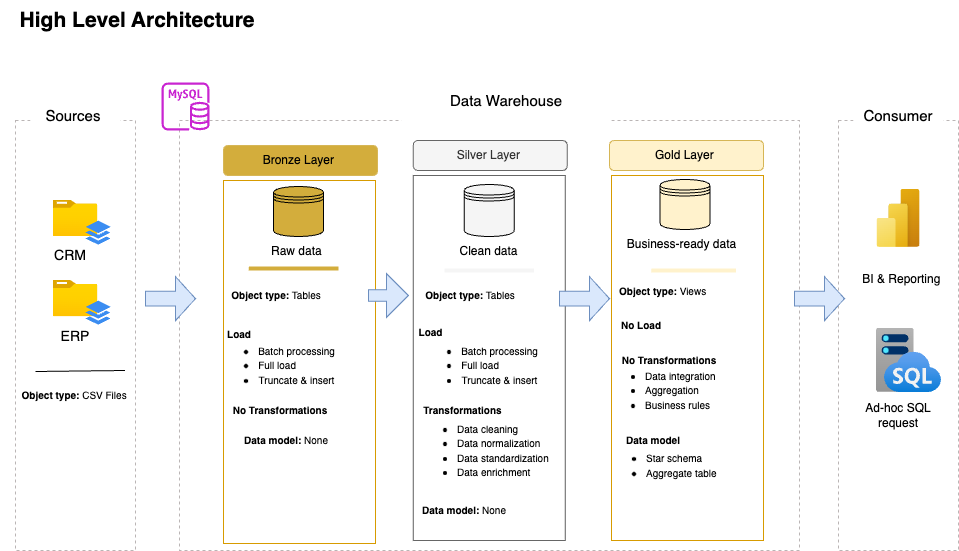

The diagram above was exported from draw.io. Its source (the exported page's mxGraphModel, read from the mxfile embedded in the PNG):
<mxGraphModel dx="1174" dy="702" grid="0" gridSize="10" guides="1" tooltips="1" connect="1" arrows="1" fold="1" page="1" pageScale="1" pageWidth="1100" pageHeight="850" background="#ffffff" math="0" shadow="0">
  <root>
    <mxCell id="0" />
    <mxCell id="1" parent="0" />
    <mxCell id="wautnwPXuiaogT2aWil_-1" value="&lt;b&gt;&lt;font style=&quot;font-size: 21px;&quot;&gt;High Level Architecture&amp;nbsp;&lt;/font&gt;&lt;/b&gt;" style="rounded=0;whiteSpace=wrap;html=1;fillColor=none;strokeColor=none;" vertex="1" parent="1">
      <mxGeometry x="11" y="10" width="280" height="40" as="geometry" />
    </mxCell>
    <mxCell id="wautnwPXuiaogT2aWil_-2" value="" style="rounded=0;whiteSpace=wrap;html=1;dashed=1;strokeColor=light-dark(#bab5b5, #ededed);" vertex="1" parent="1">
      <mxGeometry x="26" y="130" width="120" height="430" as="geometry" />
    </mxCell>
    <mxCell id="wautnwPXuiaogT2aWil_-3" value="&lt;font style=&quot;font-size: 15px;&quot;&gt;Sources&amp;nbsp;&lt;/font&gt;" style="rounded=0;whiteSpace=wrap;html=1;strokeColor=none;fillColor=default;" vertex="1" parent="1">
      <mxGeometry x="41" y="110" width="90" height="30" as="geometry" />
    </mxCell>
    <mxCell id="wautnwPXuiaogT2aWil_-5" value="" style="rounded=0;whiteSpace=wrap;html=1;dashed=1;strokeColor=light-dark(#bab5b5, #ededed);fillColor=light-dark(#ffffff, #1a1a1a);" vertex="1" parent="1">
      <mxGeometry x="190" y="130" width="620" height="430" as="geometry" />
    </mxCell>
    <mxCell id="wautnwPXuiaogT2aWil_-6" value="" style="rounded=0;whiteSpace=wrap;html=1;dashed=1;strokeColor=light-dark(#bab5b5, #ededed);" vertex="1" parent="1">
      <mxGeometry x="849" y="130" width="120" height="430" as="geometry" />
    </mxCell>
    <mxCell id="wautnwPXuiaogT2aWil_-7" value="&lt;font style=&quot;font-size: 15px;&quot;&gt;Consumer&lt;/font&gt;" style="rounded=0;whiteSpace=wrap;html=1;strokeColor=none;fillColor=default;" vertex="1" parent="1">
      <mxGeometry x="864" y="110" width="90" height="30" as="geometry" />
    </mxCell>
    <mxCell id="wautnwPXuiaogT2aWil_-8" value="&lt;font style=&quot;font-size: 15px;&quot;&gt;Data Warehouse&lt;/font&gt;" style="rounded=0;whiteSpace=wrap;html=1;strokeColor=none;fillColor=default;" vertex="1" parent="1">
      <mxGeometry x="411.75" y="70" width="210" height="80" as="geometry" />
    </mxCell>
    <mxCell id="wautnwPXuiaogT2aWil_-9" value="Bronze Layer&amp;nbsp;" style="rounded=1;whiteSpace=wrap;html=1;fillColor=light-dark(#d3ad3c, #281d00);strokeColor=#d6b656;" vertex="1" parent="1">
      <mxGeometry x="234" y="155" width="154" height="30" as="geometry" />
    </mxCell>
    <mxCell id="wautnwPXuiaogT2aWil_-10" value="" style="rounded=0;whiteSpace=wrap;html=1;fillColor=light-dark(#ffffff, #281d00);strokeColor=#d79b00;" vertex="1" parent="1">
      <mxGeometry x="234" y="190" width="152" height="363" as="geometry" />
    </mxCell>
    <mxCell id="wautnwPXuiaogT2aWil_-14" value="Silver Layer&amp;nbsp;" style="rounded=1;whiteSpace=wrap;html=1;fillColor=#f5f5f5;strokeColor=#666666;fontColor=#333333;" vertex="1" parent="1">
      <mxGeometry x="423.75" y="150" width="154" height="30" as="geometry" />
    </mxCell>
    <mxCell id="wautnwPXuiaogT2aWil_-15" value="" style="rounded=0;whiteSpace=wrap;html=1;fillColor=light-dark(#ffffff, #1a1a1a);strokeColor=#666666;fontColor=#333333;" vertex="1" parent="1">
      <mxGeometry x="423.75" y="185" width="152" height="365" as="geometry" />
    </mxCell>
    <mxCell id="wautnwPXuiaogT2aWil_-16" value="Gold Layer&amp;nbsp;" style="rounded=1;whiteSpace=wrap;html=1;fillColor=#fff2cc;strokeColor=#d6b656;" vertex="1" parent="1">
      <mxGeometry x="620" y="150" width="154" height="30" as="geometry" />
    </mxCell>
    <mxCell id="wautnwPXuiaogT2aWil_-17" value="" style="rounded=0;whiteSpace=wrap;html=1;fillColor=light-dark(#ffffff, #1a1a1a);strokeColor=#d79b00;" vertex="1" parent="1">
      <mxGeometry x="622" y="185" width="152" height="365" as="geometry" />
    </mxCell>
    <mxCell id="wautnwPXuiaogT2aWil_-22" value="CRM" style="rounded=0;whiteSpace=wrap;html=1;fontSize=14;strokeColor=none;fillColor=none;" vertex="1" parent="1">
      <mxGeometry x="41" y="250" width="80" height="30" as="geometry" />
    </mxCell>
    <mxCell id="wautnwPXuiaogT2aWil_-24" value="ERP" style="rounded=0;whiteSpace=wrap;html=1;fontSize=14;strokeColor=none;" vertex="1" parent="1">
      <mxGeometry x="46" y="334.25" width="80" height="23.77" as="geometry" />
    </mxCell>
    <mxCell id="wautnwPXuiaogT2aWil_-25" value="" style="endArrow=none;html=1;rounded=0;" edge="1" parent="1">
      <mxGeometry width="50" height="50" relative="1" as="geometry">
        <mxPoint x="135.5" y="380" as="sourcePoint" />
        <mxPoint x="46" y="381" as="targetPoint" />
      </mxGeometry>
    </mxCell>
    <mxCell id="wautnwPXuiaogT2aWil_-26" value="&lt;font style=&quot;font-size: 10px;&quot;&gt;&lt;b&gt;Object type: &lt;/b&gt;CSV Files&amp;nbsp;&lt;/font&gt;" style="text;html=1;align=center;verticalAlign=middle;whiteSpace=wrap;rounded=0;" vertex="1" parent="1">
      <mxGeometry x="27" y="390" width="119" height="30" as="geometry" />
    </mxCell>
    <mxCell id="wautnwPXuiaogT2aWil_-27" value="" style="image;aspect=fixed;html=1;points=[];align=center;fontSize=12;image=img/lib/azure2/general/Folder_Blank.svg;" vertex="1" parent="1">
      <mxGeometry x="63.67" y="290" width="44.65" height="36.23" as="geometry" />
    </mxCell>
    <mxCell id="wautnwPXuiaogT2aWil_-29" value="" style="sketch=0;html=1;aspect=fixed;strokeColor=none;shadow=0;fillColor=#3B8DF1;verticalAlign=top;labelPosition=center;verticalLabelPosition=bottom;shape=mxgraph.gcp2.files" vertex="1" parent="1">
      <mxGeometry x="96" y="310" width="25" height="24.25" as="geometry" />
    </mxCell>
    <mxCell id="wautnwPXuiaogT2aWil_-33" value="" style="image;aspect=fixed;html=1;points=[];align=center;fontSize=12;image=img/lib/azure2/general/Folder_Blank.svg;" vertex="1" parent="1">
      <mxGeometry x="63.67" y="209.76999999999998" width="44.65" height="36.23" as="geometry" />
    </mxCell>
    <mxCell id="wautnwPXuiaogT2aWil_-20" value="" style="sketch=0;html=1;aspect=fixed;strokeColor=none;shadow=0;fillColor=#3B8DF1;verticalAlign=top;labelPosition=center;verticalLabelPosition=bottom;shape=mxgraph.gcp2.files" vertex="1" parent="1">
      <mxGeometry x="96" y="230" width="25" height="24.25" as="geometry" />
    </mxCell>
    <mxCell id="wautnwPXuiaogT2aWil_-37" value="" style="shape=datastore;whiteSpace=wrap;html=1;fillColor=light-dark(#d3ad3c, #ededed);" vertex="1" parent="1">
      <mxGeometry x="284" y="196" width="50" height="50" as="geometry" />
    </mxCell>
    <mxCell id="wautnwPXuiaogT2aWil_-38" value="" style="shape=datastore;whiteSpace=wrap;html=1;fillColor=light-dark(#f5f5f5, #ededed);" vertex="1" parent="1">
      <mxGeometry x="474.75" y="194" width="50" height="52" as="geometry" />
    </mxCell>
    <mxCell id="wautnwPXuiaogT2aWil_-39" value="" style="shape=datastore;whiteSpace=wrap;html=1;fillColor=light-dark(#fff2cc, #ededed);" vertex="1" parent="1">
      <mxGeometry x="670.5" y="189" width="50" height="50" as="geometry" />
    </mxCell>
    <mxCell id="wautnwPXuiaogT2aWil_-40" value="Raw data&amp;nbsp;" style="text;html=1;align=center;verticalAlign=middle;whiteSpace=wrap;rounded=0;" vertex="1" parent="1">
      <mxGeometry x="279" y="246" width="60" height="30" as="geometry" />
    </mxCell>
    <mxCell id="wautnwPXuiaogT2aWil_-41" value="Clean data" style="text;html=1;align=center;verticalAlign=middle;whiteSpace=wrap;rounded=0;" vertex="1" parent="1">
      <mxGeometry x="467.25" y="246" width="65" height="30" as="geometry" />
    </mxCell>
    <mxCell id="wautnwPXuiaogT2aWil_-42" value="Business-ready data" style="text;html=1;align=center;verticalAlign=middle;whiteSpace=wrap;rounded=0;" vertex="1" parent="1">
      <mxGeometry x="635.75" y="239" width="112.5" height="30" as="geometry" />
    </mxCell>
    <mxCell id="wautnwPXuiaogT2aWil_-43" value="" style="endArrow=none;html=1;rounded=0;strokeColor=light-dark(#d3ad3c, #ededed);strokeWidth=4;" edge="1" parent="1">
      <mxGeometry width="50" height="50" relative="1" as="geometry">
        <mxPoint x="349" y="278" as="sourcePoint" />
        <mxPoint x="259.25" y="278" as="targetPoint" />
      </mxGeometry>
    </mxCell>
    <mxCell id="wautnwPXuiaogT2aWil_-44" value="" style="endArrow=none;html=1;rounded=0;strokeColor=light-dark(#f5f5f5, #ededed);strokeWidth=4;" edge="1" parent="1">
      <mxGeometry width="50" height="50" relative="1" as="geometry">
        <mxPoint x="544.5" y="280" as="sourcePoint" />
        <mxPoint x="455" y="280" as="targetPoint" />
      </mxGeometry>
    </mxCell>
    <mxCell id="wautnwPXuiaogT2aWil_-45" value="" style="endArrow=none;html=1;rounded=0;strokeColor=light-dark(#fff2cc, #ededed);strokeWidth=4;" edge="1" parent="1">
      <mxGeometry width="50" height="50" relative="1" as="geometry">
        <mxPoint x="746.5" y="280" as="sourcePoint" />
        <mxPoint x="661.75" y="280" as="targetPoint" />
      </mxGeometry>
    </mxCell>
    <mxCell id="wautnwPXuiaogT2aWil_-46" value="&lt;font style=&quot;font-size: 10px;&quot;&gt;&lt;b&gt;Object type: &lt;/b&gt;Tables&lt;/font&gt;" style="text;html=1;align=center;verticalAlign=middle;whiteSpace=wrap;rounded=0;" vertex="1" parent="1">
      <mxGeometry x="234.25" y="290" width="106.5" height="30" as="geometry" />
    </mxCell>
    <mxCell id="wautnwPXuiaogT2aWil_-47" value="&lt;font style=&quot;font-size: 10px;&quot;&gt;&lt;b&gt;Object type: &lt;/b&gt;Tables&lt;/font&gt;" style="text;html=1;align=center;verticalAlign=middle;whiteSpace=wrap;rounded=0;" vertex="1" parent="1">
      <mxGeometry x="425.5" y="290" width="112.37" height="30" as="geometry" />
    </mxCell>
    <mxCell id="wautnwPXuiaogT2aWil_-48" value="&lt;font style=&quot;font-size: 10px;&quot;&gt;&lt;b&gt;Object type: &lt;/b&gt;Views&amp;nbsp;&lt;/font&gt;" style="text;html=1;align=center;verticalAlign=middle;whiteSpace=wrap;rounded=0;" vertex="1" parent="1">
      <mxGeometry x="622" y="286.12" width="106" height="30" as="geometry" />
    </mxCell>
    <mxCell id="wautnwPXuiaogT2aWil_-49" value="&lt;div style=&quot;text-align: left;&quot;&gt;&lt;b style=&quot;font-size: 10px; background-color: transparent; color: light-dark(rgb(0, 0, 0), rgb(255, 255, 255));&quot;&gt;Load&lt;/b&gt;&lt;/div&gt;" style="text;html=1;align=center;verticalAlign=middle;whiteSpace=wrap;rounded=0;" vertex="1" parent="1">
      <mxGeometry x="200" y="334.25" width="100" height="20" as="geometry" />
    </mxCell>
    <mxCell id="wautnwPXuiaogT2aWil_-50" value="&lt;ul&gt;&lt;li&gt;&lt;span style=&quot;font-size: 10px; background-color: transparent; color: light-dark(rgb(0, 0, 0), rgb(255, 255, 255));&quot;&gt;Batch processing&lt;/span&gt;&lt;/li&gt;&lt;li style=&quot;text-align: left;&quot;&gt;&lt;span style=&quot;font-size: 10px; background-color: transparent; color: light-dark(rgb(0, 0, 0), rgb(255, 255, 255));&quot;&gt;Full load&lt;/span&gt;&lt;/li&gt;&lt;li&gt;&lt;span style=&quot;font-size: 10px;&quot;&gt;Truncate &amp;amp; insert&lt;/span&gt;&lt;/li&gt;&lt;/ul&gt;" style="text;html=1;align=center;verticalAlign=middle;whiteSpace=wrap;rounded=0;" vertex="1" parent="1">
      <mxGeometry x="221" y="360" width="133" height="30" as="geometry" />
    </mxCell>
    <mxCell id="wautnwPXuiaogT2aWil_-51" value="&lt;div style=&quot;text-align: left;&quot;&gt;&lt;b style=&quot;font-size: 10px; background-color: transparent; color: light-dark(rgb(0, 0, 0), rgb(255, 255, 255));&quot;&gt;No Transformations&lt;/b&gt;&lt;/div&gt;" style="text;html=1;align=center;verticalAlign=middle;whiteSpace=wrap;rounded=0;" vertex="1" parent="1">
      <mxGeometry x="240.75" y="410" width="100" height="20" as="geometry" />
    </mxCell>
    <mxCell id="wautnwPXuiaogT2aWil_-52" value="&lt;div style=&quot;text-align: left;&quot;&gt;&lt;b style=&quot;font-size: 10px; background-color: transparent; color: light-dark(rgb(0, 0, 0), rgb(255, 255, 255));&quot;&gt;Load&lt;/b&gt;&lt;/div&gt;" style="text;html=1;align=center;verticalAlign=middle;whiteSpace=wrap;rounded=0;" vertex="1" parent="1">
      <mxGeometry x="389" y="334.25" width="105" height="15.75" as="geometry" />
    </mxCell>
    <mxCell id="wautnwPXuiaogT2aWil_-53" value="&lt;ul&gt;&lt;li&gt;&lt;span style=&quot;font-size: 10px; background-color: transparent; color: light-dark(rgb(0, 0, 0), rgb(255, 255, 255));&quot;&gt;Batch processing&lt;/span&gt;&lt;/li&gt;&lt;li style=&quot;text-align: left;&quot;&gt;&lt;span style=&quot;font-size: 10px; background-color: transparent; color: light-dark(rgb(0, 0, 0), rgb(255, 255, 255));&quot;&gt;Full load&lt;/span&gt;&lt;/li&gt;&lt;li&gt;&lt;span style=&quot;font-size: 10px;&quot;&gt;Truncate &amp;amp; insert&lt;/span&gt;&lt;/li&gt;&lt;/ul&gt;" style="text;html=1;align=center;verticalAlign=middle;whiteSpace=wrap;rounded=0;" vertex="1" parent="1">
      <mxGeometry x="423.75" y="360" width="133" height="30" as="geometry" />
    </mxCell>
    <mxCell id="wautnwPXuiaogT2aWil_-54" value="&lt;div style=&quot;text-align: left;&quot;&gt;&lt;b style=&quot;font-size: 10px; background-color: transparent; color: light-dark(rgb(0, 0, 0), rgb(255, 255, 255));&quot;&gt;&amp;nbsp;Transformations&lt;/b&gt;&lt;/div&gt;" style="text;html=1;align=center;verticalAlign=middle;whiteSpace=wrap;rounded=0;" vertex="1" parent="1">
      <mxGeometry x="422" y="410" width="100" height="20" as="geometry" />
    </mxCell>
    <mxCell id="wautnwPXuiaogT2aWil_-55" value="&lt;div style=&quot;text-align: left;&quot;&gt;&lt;b style=&quot;font-size: 10px; background-color: transparent; color: light-dark(rgb(0, 0, 0), rgb(255, 255, 255));&quot;&gt;No Load&lt;/b&gt;&lt;/div&gt;" style="text;html=1;align=center;verticalAlign=middle;whiteSpace=wrap;rounded=0;" vertex="1" parent="1">
      <mxGeometry x="602" y="325" width="100" height="20" as="geometry" />
    </mxCell>
    <mxCell id="wautnwPXuiaogT2aWil_-57" value="&lt;div style=&quot;text-align: left;&quot;&gt;&lt;b style=&quot;font-size: 10px; background-color: transparent; color: light-dark(rgb(0, 0, 0), rgb(255, 255, 255));&quot;&gt;No Transformations&lt;/b&gt;&lt;/div&gt;" style="text;html=1;align=center;verticalAlign=middle;whiteSpace=wrap;rounded=0;" vertex="1" parent="1">
      <mxGeometry x="630" y="360" width="100" height="20" as="geometry" />
    </mxCell>
    <mxCell id="wautnwPXuiaogT2aWil_-58" value="&lt;ul&gt;&lt;li&gt;&lt;span style=&quot;font-size: 10px; background-color: transparent; color: light-dark(rgb(0, 0, 0), rgb(255, 255, 255));&quot;&gt;Data cleaning&lt;/span&gt;&lt;/li&gt;&lt;li style=&quot;&quot;&gt;&lt;span style=&quot;font-size: 10px; background-color: transparent; color: light-dark(rgb(0, 0, 0), rgb(255, 255, 255));&quot;&gt;Data normalization&lt;/span&gt;&lt;/li&gt;&lt;li style=&quot;&quot;&gt;&lt;span style=&quot;font-size: 10px;&quot;&gt;Data standardization&amp;nbsp;&lt;/span&gt;&lt;/li&gt;&lt;li style=&quot;&quot;&gt;&lt;span style=&quot;font-size: 10px;&quot;&gt;Data enrichment&amp;nbsp;&lt;/span&gt;&lt;/li&gt;&lt;/ul&gt;" style="text;html=1;align=left;verticalAlign=middle;whiteSpace=wrap;rounded=0;" vertex="1" parent="1">
      <mxGeometry x="425.5" y="440" width="146.5" height="40" as="geometry" />
    </mxCell>
    <mxCell id="wautnwPXuiaogT2aWil_-59" value="&lt;div style=&quot;text-align: left;&quot;&gt;&lt;b style=&quot;font-size: 10px; background-color: transparent; color: light-dark(rgb(0, 0, 0), rgb(255, 255, 255));&quot;&gt;Data model: &lt;/b&gt;&lt;span style=&quot;font-size: 10px; background-color: transparent; color: light-dark(rgb(0, 0, 0), rgb(255, 255, 255));&quot;&gt;None&lt;/span&gt;&lt;/div&gt;" style="text;html=1;align=center;verticalAlign=middle;whiteSpace=wrap;rounded=0;" vertex="1" parent="1">
      <mxGeometry x="424.75" y="510" width="100" height="20" as="geometry" />
    </mxCell>
    <mxCell id="wautnwPXuiaogT2aWil_-60" value="&lt;div style=&quot;text-align: left;&quot;&gt;&lt;b style=&quot;font-size: 10px; background-color: transparent; color: light-dark(rgb(0, 0, 0), rgb(255, 255, 255));&quot;&gt;Data model&lt;/b&gt;&lt;/div&gt;" style="text;html=1;align=center;verticalAlign=middle;whiteSpace=wrap;rounded=0;" vertex="1" parent="1">
      <mxGeometry x="613.5" y="440" width="100" height="20" as="geometry" />
    </mxCell>
    <mxCell id="wautnwPXuiaogT2aWil_-61" value="&lt;ul&gt;&lt;li style=&quot;&quot;&gt;&lt;span style=&quot;font-size: 10px;&quot;&gt;Data integration&lt;/span&gt;&lt;/li&gt;&lt;li&gt;&lt;span style=&quot;font-size: 10px;&quot;&gt;Aggregation&lt;/span&gt;&lt;/li&gt;&lt;li&gt;&lt;span style=&quot;font-size: 10px;&quot;&gt;Business rules&amp;nbsp;&lt;/span&gt;&lt;/li&gt;&lt;/ul&gt;" style="text;html=1;align=left;verticalAlign=middle;whiteSpace=wrap;rounded=0;" vertex="1" parent="1">
      <mxGeometry x="613.5" y="385" width="133" height="30" as="geometry" />
    </mxCell>
    <mxCell id="wautnwPXuiaogT2aWil_-62" value="&lt;ul&gt;&lt;li style=&quot;&quot;&gt;&lt;span style=&quot;font-size: 10px; background-color: transparent; color: light-dark(rgb(0, 0, 0), rgb(255, 255, 255));&quot;&gt;Star schema&lt;/span&gt;&lt;/li&gt;&lt;li style=&quot;&quot;&gt;&lt;span style=&quot;font-size: 10px; background-color: transparent; color: light-dark(rgb(0, 0, 0), rgb(255, 255, 255));&quot;&gt;Aggregate table&lt;/span&gt;&lt;/li&gt;&lt;/ul&gt;" style="text;html=1;align=left;verticalAlign=middle;whiteSpace=wrap;rounded=0;" vertex="1" parent="1">
      <mxGeometry x="615.25" y="460" width="133" height="30" as="geometry" />
    </mxCell>
    <mxCell id="wautnwPXuiaogT2aWil_-64" value="&lt;div style=&quot;text-align: left;&quot;&gt;&lt;b style=&quot;font-size: 10px; background-color: transparent; color: light-dark(rgb(0, 0, 0), rgb(255, 255, 255));&quot;&gt;Data model: &lt;/b&gt;&lt;span style=&quot;font-size: 10px; background-color: transparent; color: light-dark(rgb(0, 0, 0), rgb(255, 255, 255));&quot;&gt;None&lt;/span&gt;&lt;/div&gt;" style="text;html=1;align=center;verticalAlign=middle;whiteSpace=wrap;rounded=0;" vertex="1" parent="1">
      <mxGeometry x="247.5" y="440" width="100" height="20" as="geometry" />
    </mxCell>
    <mxCell id="wautnwPXuiaogT2aWil_-65" value="" style="image;aspect=fixed;html=1;points=[];align=center;fontSize=12;image=img/lib/azure2/power_platform/PowerBI.svg;" vertex="1" parent="1">
      <mxGeometry x="887.25" y="198.88" width="43.5" height="58" as="geometry" />
    </mxCell>
    <mxCell id="wautnwPXuiaogT2aWil_-66" value="BI &amp;amp; Reporting&amp;nbsp;" style="text;html=1;align=center;verticalAlign=middle;whiteSpace=wrap;rounded=0;" vertex="1" parent="1">
      <mxGeometry x="869" y="274" width="90" height="30" as="geometry" />
    </mxCell>
    <mxCell id="wautnwPXuiaogT2aWil_-69" value="Ad-hoc SQL request" style="text;html=1;align=center;verticalAlign=middle;whiteSpace=wrap;rounded=0;" vertex="1" parent="1">
      <mxGeometry x="864" y="410" width="90" height="30" as="geometry" />
    </mxCell>
    <mxCell id="wautnwPXuiaogT2aWil_-70" value="" style="image;aspect=fixed;html=1;points=[];align=center;fontSize=12;image=img/lib/azure2/databases/SQL_Managed_Instance.svg;" vertex="1" parent="1">
      <mxGeometry x="887" y="338" width="65" height="64" as="geometry" />
    </mxCell>
    <mxCell id="wautnwPXuiaogT2aWil_-71" value="" style="sketch=0;outlineConnect=0;fontColor=#232F3E;gradientColor=none;fillColor=#C925D1;strokeColor=none;dashed=0;verticalLabelPosition=bottom;verticalAlign=top;align=center;html=1;fontSize=12;fontStyle=0;aspect=fixed;pointerEvents=1;shape=mxgraph.aws4.rds_mysql_instance;" vertex="1" parent="1">
      <mxGeometry x="172" y="92" width="48" height="48" as="geometry" />
    </mxCell>
    <mxCell id="wautnwPXuiaogT2aWil_-80" value="" style="html=1;shadow=0;dashed=0;align=center;verticalAlign=middle;shape=mxgraph.arrows2.arrow;dy=0.67;dx=20;notch=0;fillColor=#dae8fc;strokeColor=#6c8ebf;" vertex="1" parent="1">
      <mxGeometry x="156" y="286.12" width="50" height="44" as="geometry" />
    </mxCell>
    <mxCell id="wautnwPXuiaogT2aWil_-81" value="" style="html=1;shadow=0;dashed=0;align=center;verticalAlign=middle;shape=mxgraph.arrows2.arrow;dy=0.74;dx=22;notch=0;fillColor=#dae8fc;strokeColor=#6c8ebf;" vertex="1" parent="1">
      <mxGeometry x="379" y="283" width="39.88" height="44" as="geometry" />
    </mxCell>
    <mxCell id="wautnwPXuiaogT2aWil_-83" value="" style="html=1;shadow=0;dashed=0;align=center;verticalAlign=middle;shape=mxgraph.arrows2.arrow;dy=0.67;dx=20;notch=0;fillColor=#dae8fc;strokeColor=#6c8ebf;" vertex="1" parent="1">
      <mxGeometry x="805" y="286.12" width="50" height="44" as="geometry" />
    </mxCell>
    <mxCell id="wautnwPXuiaogT2aWil_-84" value="" style="html=1;shadow=0;dashed=0;align=center;verticalAlign=middle;shape=mxgraph.arrows2.arrow;dy=0.67;dx=20;notch=0;fillColor=#dae8fc;strokeColor=#6c8ebf;" vertex="1" parent="1">
      <mxGeometry x="570" y="286.12" width="50" height="44" as="geometry" />
    </mxCell>
  </root>
</mxGraphModel>